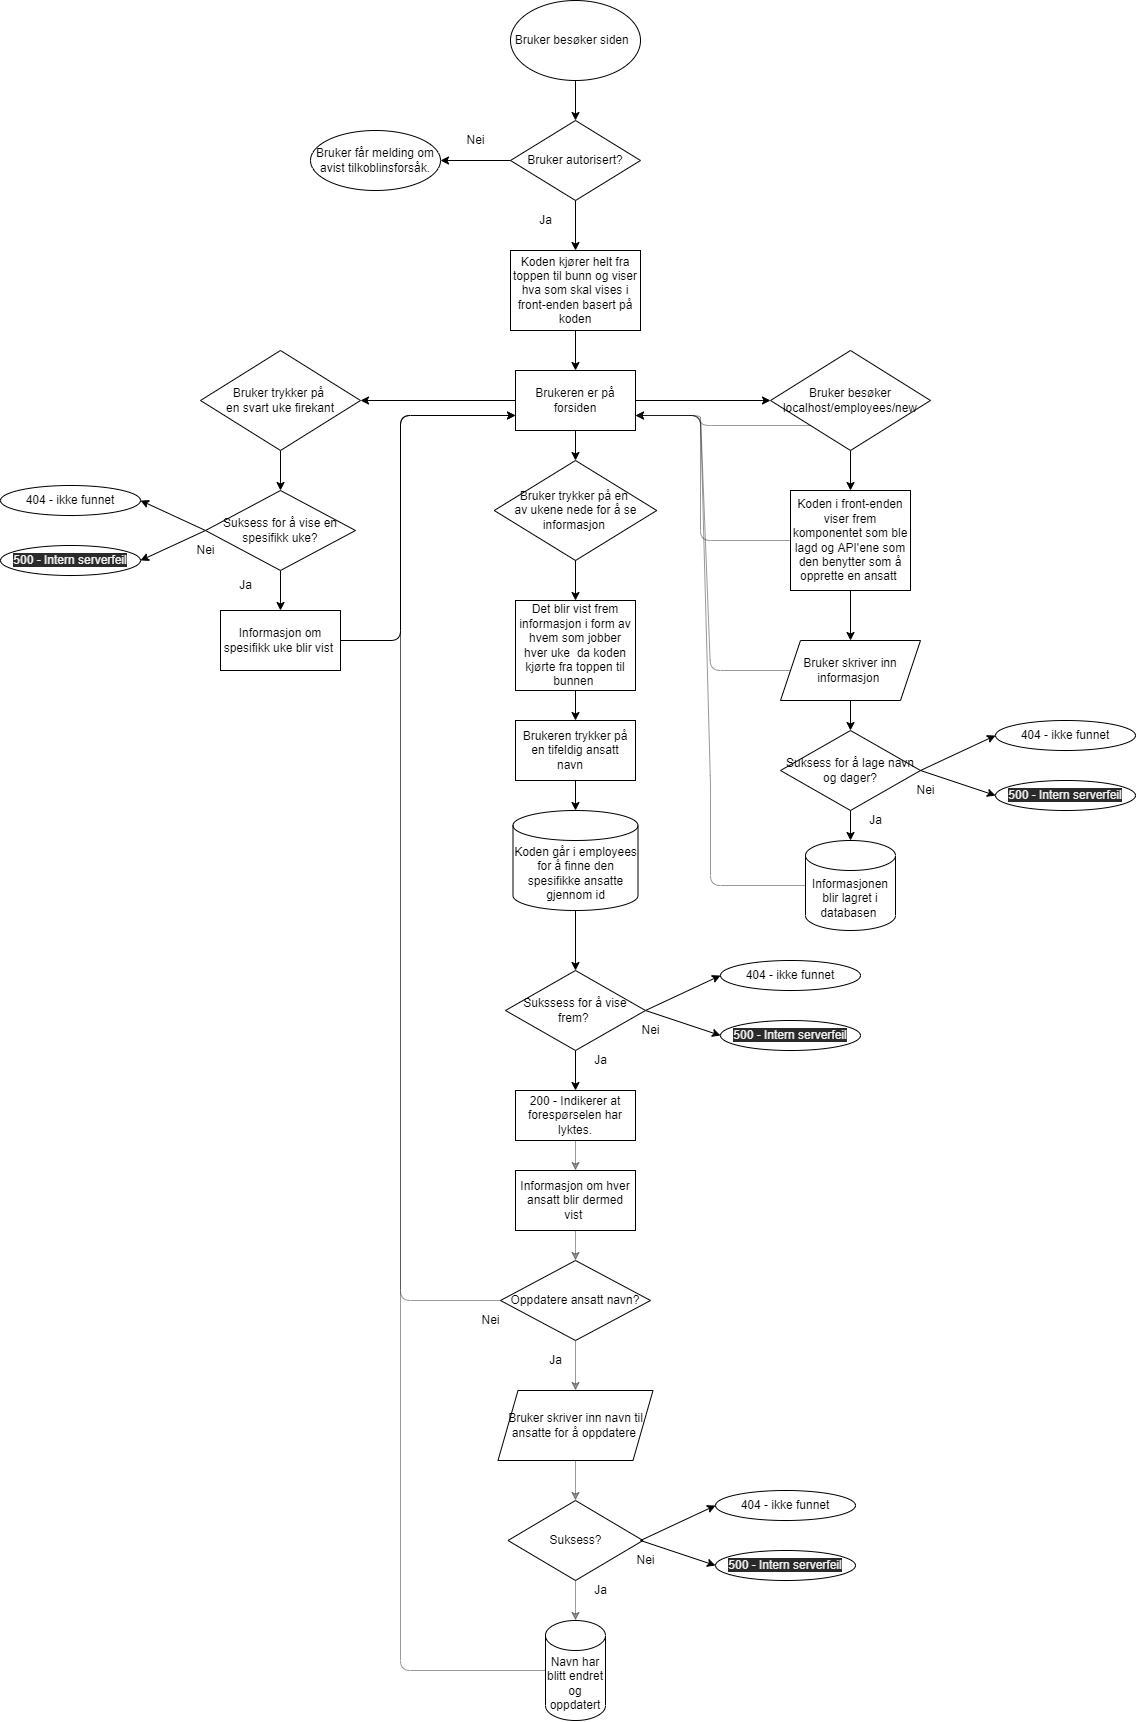

The diagram above was exported from draw.io. Its source (the exported page's mxGraphModel, read from the mxfile embedded in the PNG):
<mxGraphModel dx="2380" dy="744" grid="1" gridSize="10" guides="1" tooltips="1" connect="1" arrows="1" fold="1" page="1" pageScale="1" pageWidth="850" pageHeight="1100" math="0" shadow="0">
  <root>
    <mxCell id="0" />
    <mxCell id="1" parent="0" />
    <mxCell id="156" style="edgeStyle=none;html=1;exitX=0.5;exitY=1;exitDx=0;exitDy=0;entryX=0.5;entryY=0;entryDx=0;entryDy=0;" edge="1" parent="1" source="152" target="154">
      <mxGeometry relative="1" as="geometry" />
    </mxCell>
    <mxCell id="152" value="Bruker besøker siden&amp;nbsp;&amp;nbsp;" style="ellipse;whiteSpace=wrap;html=1;" parent="1" vertex="1">
      <mxGeometry x="350" y="40" width="130" height="80" as="geometry" />
    </mxCell>
    <mxCell id="157" style="edgeStyle=none;html=1;exitX=0;exitY=0.5;exitDx=0;exitDy=0;entryX=1;entryY=0.5;entryDx=0;entryDy=0;" edge="1" parent="1" source="154" target="155">
      <mxGeometry relative="1" as="geometry" />
    </mxCell>
    <mxCell id="162" style="edgeStyle=none;html=1;exitX=0.5;exitY=1;exitDx=0;exitDy=0;entryX=0.5;entryY=0;entryDx=0;entryDy=0;" edge="1" parent="1" source="154" target="163">
      <mxGeometry relative="1" as="geometry">
        <mxPoint x="415" y="280" as="targetPoint" />
      </mxGeometry>
    </mxCell>
    <mxCell id="154" value="Bruker autorisert?" style="rhombus;whiteSpace=wrap;html=1;" parent="1" vertex="1">
      <mxGeometry x="350" y="160" width="130" height="80" as="geometry" />
    </mxCell>
    <mxCell id="155" value="Bruker får melding om avist tilkoblinsforsåk." style="ellipse;whiteSpace=wrap;html=1;" vertex="1" parent="1">
      <mxGeometry x="150" y="170" width="130" height="60" as="geometry" />
    </mxCell>
    <mxCell id="158" value="Nei" style="text;html=1;align=center;verticalAlign=middle;resizable=0;points=[];autosize=1;strokeColor=none;fillColor=none;" vertex="1" parent="1">
      <mxGeometry x="300" y="170" width="30" height="20" as="geometry" />
    </mxCell>
    <mxCell id="161" value="Ja" style="text;html=1;align=center;verticalAlign=middle;resizable=0;points=[];autosize=1;strokeColor=none;fillColor=none;" vertex="1" parent="1">
      <mxGeometry x="370" y="250" width="30" height="20" as="geometry" />
    </mxCell>
    <mxCell id="166" style="edgeStyle=none;html=1;exitX=0.5;exitY=1;exitDx=0;exitDy=0;entryX=0.5;entryY=0;entryDx=0;entryDy=0;" edge="1" parent="1" source="163" target="164">
      <mxGeometry relative="1" as="geometry" />
    </mxCell>
    <mxCell id="163" value="&lt;span&gt;Koden kjører helt fra toppen til bunn og viser hva som skal vises i front-enden basert på koden&lt;/span&gt;" style="rounded=0;whiteSpace=wrap;html=1;" vertex="1" parent="1">
      <mxGeometry x="350" y="290" width="130" height="80" as="geometry" />
    </mxCell>
    <mxCell id="174" style="edgeStyle=none;html=1;exitX=1;exitY=0.5;exitDx=0;exitDy=0;entryX=0;entryY=0.5;entryDx=0;entryDy=0;" edge="1" parent="1" source="164" target="168">
      <mxGeometry relative="1" as="geometry" />
    </mxCell>
    <mxCell id="183" style="edgeStyle=none;html=1;exitX=0.5;exitY=1;exitDx=0;exitDy=0;entryX=0.5;entryY=0;entryDx=0;entryDy=0;" edge="1" parent="1" source="164" target="170">
      <mxGeometry relative="1" as="geometry" />
    </mxCell>
    <mxCell id="247" style="edgeStyle=none;html=1;exitX=0;exitY=0.5;exitDx=0;exitDy=0;entryX=1;entryY=0.5;entryDx=0;entryDy=0;" edge="1" parent="1" source="164" target="169">
      <mxGeometry relative="1" as="geometry" />
    </mxCell>
    <mxCell id="164" value="Brukeren er på forsiden" style="rounded=0;whiteSpace=wrap;html=1;" vertex="1" parent="1">
      <mxGeometry x="355" y="410" width="120" height="60" as="geometry" />
    </mxCell>
    <mxCell id="176" style="edgeStyle=none;html=1;exitX=0.5;exitY=1;exitDx=0;exitDy=0;entryX=0.5;entryY=0;entryDx=0;entryDy=0;" edge="1" parent="1" source="168" target="175">
      <mxGeometry relative="1" as="geometry" />
    </mxCell>
    <mxCell id="191" style="edgeStyle=none;html=1;exitX=0;exitY=1;exitDx=0;exitDy=0;entryX=1;entryY=0.75;entryDx=0;entryDy=0;opacity=40;" edge="1" parent="1" source="168" target="164">
      <mxGeometry relative="1" as="geometry">
        <Array as="points">
          <mxPoint x="540" y="465" />
          <mxPoint x="540" y="455" />
        </Array>
      </mxGeometry>
    </mxCell>
    <mxCell id="168" value="Bruker besøker&lt;br&gt;localhost/employees/new" style="rhombus;whiteSpace=wrap;html=1;" vertex="1" parent="1">
      <mxGeometry x="610" y="390" width="160" height="100" as="geometry" />
    </mxCell>
    <mxCell id="262" style="edgeStyle=none;html=1;exitX=0.5;exitY=1;exitDx=0;exitDy=0;entryX=0.5;entryY=0;entryDx=0;entryDy=0;" edge="1" parent="1" source="169" target="261">
      <mxGeometry relative="1" as="geometry" />
    </mxCell>
    <mxCell id="169" value="Bruker trykker på &lt;br&gt;en svart uke firekant" style="rhombus;whiteSpace=wrap;html=1;" vertex="1" parent="1">
      <mxGeometry x="40" y="390" width="160" height="100" as="geometry" />
    </mxCell>
    <mxCell id="186" style="edgeStyle=none;html=1;exitX=0.5;exitY=1;exitDx=0;exitDy=0;entryX=0.5;entryY=0;entryDx=0;entryDy=0;entryPerimeter=0;" edge="1" parent="1" source="170">
      <mxGeometry relative="1" as="geometry">
        <mxPoint x="415" y="640" as="targetPoint" />
      </mxGeometry>
    </mxCell>
    <mxCell id="170" value="Bruker trykker på en &lt;br&gt;av ukene nede for å se informasjon&amp;nbsp;" style="rhombus;whiteSpace=wrap;html=1;" vertex="1" parent="1">
      <mxGeometry x="333.75" y="500" width="162.5" height="100" as="geometry" />
    </mxCell>
    <mxCell id="180" style="edgeStyle=none;html=1;exitX=0.5;exitY=1;exitDx=0;exitDy=0;entryX=0.5;entryY=0;entryDx=0;entryDy=0;" edge="1" parent="1" source="175" target="179">
      <mxGeometry relative="1" as="geometry" />
    </mxCell>
    <mxCell id="189" style="edgeStyle=none;html=1;exitX=0;exitY=0.5;exitDx=0;exitDy=0;entryX=1;entryY=0.75;entryDx=0;entryDy=0;opacity=40;" edge="1" parent="1" source="175" target="164">
      <mxGeometry relative="1" as="geometry">
        <mxPoint x="480" y="460" as="targetPoint" />
        <Array as="points">
          <mxPoint x="540" y="580" />
          <mxPoint x="540" y="455" />
        </Array>
      </mxGeometry>
    </mxCell>
    <mxCell id="175" value="Koden i front-enden viser frem komponentet som ble lagd og API'ene som den benytter som å opprette en ansatt&amp;nbsp;" style="rounded=0;whiteSpace=wrap;html=1;" vertex="1" parent="1">
      <mxGeometry x="630" y="530" width="120" height="100" as="geometry" />
    </mxCell>
    <mxCell id="188" style="edgeStyle=none;html=1;entryX=1;entryY=0.75;entryDx=0;entryDy=0;opacity=40;" edge="1" parent="1" source="177" target="164">
      <mxGeometry relative="1" as="geometry">
        <Array as="points">
          <mxPoint x="550" y="925" />
          <mxPoint x="550" y="825" />
          <mxPoint x="540" y="455" />
        </Array>
      </mxGeometry>
    </mxCell>
    <mxCell id="177" value="Informasjonen blir lagret i databasen&amp;nbsp;" style="shape=cylinder3;whiteSpace=wrap;html=1;boundedLbl=1;backgroundOutline=1;size=15;" vertex="1" parent="1">
      <mxGeometry x="645" y="880" width="90" height="90" as="geometry" />
    </mxCell>
    <mxCell id="190" style="edgeStyle=none;html=1;exitX=0;exitY=0.5;exitDx=0;exitDy=0;entryX=1;entryY=0.75;entryDx=0;entryDy=0;opacity=40;" edge="1" parent="1" source="179" target="164">
      <mxGeometry relative="1" as="geometry">
        <Array as="points">
          <mxPoint x="550" y="710" />
          <mxPoint x="540" y="455" />
        </Array>
      </mxGeometry>
    </mxCell>
    <mxCell id="225" style="edgeStyle=none;html=1;exitX=0.5;exitY=1;exitDx=0;exitDy=0;entryX=0.5;entryY=0;entryDx=0;entryDy=0;" edge="1" parent="1" source="179" target="224">
      <mxGeometry relative="1" as="geometry" />
    </mxCell>
    <mxCell id="179" value="Bruker skriver inn informasjon&amp;nbsp;" style="shape=parallelogram;perimeter=parallelogramPerimeter;whiteSpace=wrap;html=1;fixedSize=1;" vertex="1" parent="1">
      <mxGeometry x="620" y="680" width="140" height="60" as="geometry" />
    </mxCell>
    <mxCell id="194" style="edgeStyle=none;html=1;exitX=0.5;exitY=1;exitDx=0;exitDy=0;entryX=0.5;entryY=0;entryDx=0;entryDy=0;" edge="1" parent="1" source="187" target="193">
      <mxGeometry relative="1" as="geometry" />
    </mxCell>
    <mxCell id="187" value="Det blir vist frem informasjon i form av hvem som jobber hver uke&amp;nbsp; da koden kjørte fra toppen til bunnen&amp;nbsp;" style="rounded=0;whiteSpace=wrap;html=1;" vertex="1" parent="1">
      <mxGeometry x="355" y="640" width="120" height="90" as="geometry" />
    </mxCell>
    <mxCell id="196" style="edgeStyle=none;html=1;exitX=0.5;exitY=1;exitDx=0;exitDy=0;entryX=0.5;entryY=0;entryDx=0;entryDy=0;entryPerimeter=0;" edge="1" parent="1" source="193" target="195">
      <mxGeometry relative="1" as="geometry" />
    </mxCell>
    <mxCell id="193" value="Brukeren trykker på en tifeldig ansatt navn&amp;nbsp; &amp;nbsp;" style="rounded=0;whiteSpace=wrap;html=1;" vertex="1" parent="1">
      <mxGeometry x="355" y="760" width="120" height="60" as="geometry" />
    </mxCell>
    <mxCell id="223" style="edgeStyle=none;html=1;exitX=0.5;exitY=1;exitDx=0;exitDy=0;exitPerimeter=0;entryX=0.5;entryY=0;entryDx=0;entryDy=0;" edge="1" parent="1" source="195" target="197">
      <mxGeometry relative="1" as="geometry" />
    </mxCell>
    <mxCell id="195" value="&lt;span&gt;Koden går i employees for å finne den spesifikke ansatte gjennom id&lt;/span&gt;" style="shape=cylinder3;whiteSpace=wrap;html=1;boundedLbl=1;backgroundOutline=1;size=15;" vertex="1" parent="1">
      <mxGeometry x="352.5" y="850" width="125" height="100" as="geometry" />
    </mxCell>
    <mxCell id="213" style="edgeStyle=none;html=1;exitX=1;exitY=0.5;exitDx=0;exitDy=0;entryX=0;entryY=0.5;entryDx=0;entryDy=0;" edge="1" parent="1" source="197" target="221">
      <mxGeometry relative="1" as="geometry">
        <mxPoint x="560" y="1015" as="targetPoint" />
      </mxGeometry>
    </mxCell>
    <mxCell id="214" style="edgeStyle=none;html=1;exitX=1;exitY=0.5;exitDx=0;exitDy=0;entryX=0;entryY=0.5;entryDx=0;entryDy=0;" edge="1" parent="1" source="197" target="222">
      <mxGeometry relative="1" as="geometry">
        <mxPoint x="560" y="1085" as="targetPoint" />
      </mxGeometry>
    </mxCell>
    <mxCell id="217" style="edgeStyle=none;html=1;exitX=0.5;exitY=1;exitDx=0;exitDy=0;entryX=0.5;entryY=0;entryDx=0;entryDy=0;" edge="1" parent="1" source="197" target="200">
      <mxGeometry relative="1" as="geometry" />
    </mxCell>
    <mxCell id="197" value="Sukssess for å vise frem?&amp;nbsp;" style="rhombus;whiteSpace=wrap;html=1;" vertex="1" parent="1">
      <mxGeometry x="345" y="1010" width="140" height="80" as="geometry" />
    </mxCell>
    <mxCell id="249" style="edgeStyle=none;html=1;exitX=0.5;exitY=1;exitDx=0;exitDy=0;entryX=0.5;entryY=0;entryDx=0;entryDy=0;opacity=40;" edge="1" parent="1" source="200" target="236">
      <mxGeometry relative="1" as="geometry" />
    </mxCell>
    <mxCell id="200" value="200 -&amp;nbsp;Indikerer at forespørselen har lyktes." style="rounded=0;whiteSpace=wrap;html=1;" vertex="1" parent="1">
      <mxGeometry x="355" y="1130" width="120" height="50" as="geometry" />
    </mxCell>
    <mxCell id="215" value="Nei" style="text;html=1;align=center;verticalAlign=middle;resizable=0;points=[];autosize=1;strokeColor=none;fillColor=none;rotation=0;" vertex="1" parent="1">
      <mxGeometry x="475" y="1060" width="30" height="20" as="geometry" />
    </mxCell>
    <mxCell id="216" value="Ja" style="text;html=1;align=center;verticalAlign=middle;resizable=0;points=[];autosize=1;strokeColor=none;fillColor=none;" vertex="1" parent="1">
      <mxGeometry x="425" y="1090" width="30" height="20" as="geometry" />
    </mxCell>
    <mxCell id="221" value="&lt;span&gt;404 - ikke funnet&lt;/span&gt;" style="ellipse;whiteSpace=wrap;html=1;" vertex="1" parent="1">
      <mxGeometry x="560" y="1000" width="140" height="30" as="geometry" />
    </mxCell>
    <mxCell id="222" value="&#10;&#10;&lt;span style=&quot;color: rgb(240, 240, 240); font-family: helvetica; font-size: 12px; font-style: normal; font-weight: 400; letter-spacing: normal; text-align: center; text-indent: 0px; text-transform: none; word-spacing: 0px; background-color: rgb(42, 42, 42); display: inline; float: none;&quot;&gt;500 - Intern serverfeil&lt;/span&gt;&#10;&#10;" style="ellipse;whiteSpace=wrap;html=1;" vertex="1" parent="1">
      <mxGeometry x="560" y="1060" width="140" height="30" as="geometry" />
    </mxCell>
    <mxCell id="226" style="edgeStyle=none;html=1;exitX=0.5;exitY=1;exitDx=0;exitDy=0;entryX=0.5;entryY=0;entryDx=0;entryDy=0;entryPerimeter=0;" edge="1" parent="1" source="224" target="177">
      <mxGeometry relative="1" as="geometry" />
    </mxCell>
    <mxCell id="224" value="Suksess for å lage navn og dager?" style="rhombus;whiteSpace=wrap;html=1;" vertex="1" parent="1">
      <mxGeometry x="620" y="770" width="140" height="80" as="geometry" />
    </mxCell>
    <mxCell id="227" value="Ja" style="text;html=1;align=center;verticalAlign=middle;resizable=0;points=[];autosize=1;strokeColor=none;fillColor=none;" vertex="1" parent="1">
      <mxGeometry x="700" y="850" width="30" height="20" as="geometry" />
    </mxCell>
    <mxCell id="228" style="edgeStyle=none;html=1;exitX=1;exitY=0.5;exitDx=0;exitDy=0;entryX=0;entryY=0.5;entryDx=0;entryDy=0;" edge="1" parent="1" target="230">
      <mxGeometry relative="1" as="geometry">
        <mxPoint x="760" y="810" as="sourcePoint" />
        <mxPoint x="835" y="775" as="targetPoint" />
      </mxGeometry>
    </mxCell>
    <mxCell id="229" style="edgeStyle=none;html=1;exitX=1;exitY=0.5;exitDx=0;exitDy=0;entryX=0;entryY=0.5;entryDx=0;entryDy=0;" edge="1" parent="1" target="231">
      <mxGeometry relative="1" as="geometry">
        <mxPoint x="760" y="810" as="sourcePoint" />
        <mxPoint x="835" y="845" as="targetPoint" />
      </mxGeometry>
    </mxCell>
    <mxCell id="230" value="&lt;span&gt;404 - ikke funnet&lt;/span&gt;" style="ellipse;whiteSpace=wrap;html=1;" vertex="1" parent="1">
      <mxGeometry x="835" y="760" width="140" height="30" as="geometry" />
    </mxCell>
    <mxCell id="231" value="&#10;&#10;&lt;span style=&quot;color: rgb(240, 240, 240); font-family: helvetica; font-size: 12px; font-style: normal; font-weight: 400; letter-spacing: normal; text-align: center; text-indent: 0px; text-transform: none; word-spacing: 0px; background-color: rgb(42, 42, 42); display: inline; float: none;&quot;&gt;500 - Intern serverfeil&lt;/span&gt;&#10;&#10;" style="ellipse;whiteSpace=wrap;html=1;" vertex="1" parent="1">
      <mxGeometry x="835" y="820" width="140" height="30" as="geometry" />
    </mxCell>
    <mxCell id="232" value="Nei" style="text;html=1;align=center;verticalAlign=middle;resizable=0;points=[];autosize=1;strokeColor=none;fillColor=none;" vertex="1" parent="1">
      <mxGeometry x="750" y="820" width="30" height="20" as="geometry" />
    </mxCell>
    <mxCell id="246" style="edgeStyle=none;html=1;exitX=0.5;exitY=1;exitDx=0;exitDy=0;entryX=0.5;entryY=0;entryDx=0;entryDy=0;opacity=40;" edge="1" parent="1" source="236" target="238">
      <mxGeometry relative="1" as="geometry" />
    </mxCell>
    <mxCell id="236" value="Informasjon om hver ansatt blir dermed vist&amp;nbsp;" style="rounded=0;whiteSpace=wrap;html=1;" vertex="1" parent="1">
      <mxGeometry x="355" y="1210" width="120" height="60" as="geometry" />
    </mxCell>
    <mxCell id="240" style="edgeStyle=none;html=1;exitX=0;exitY=0.5;exitDx=0;exitDy=0;entryX=0;entryY=0.75;entryDx=0;entryDy=0;opacity=40;" edge="1" parent="1" source="238" target="164">
      <mxGeometry relative="1" as="geometry">
        <Array as="points">
          <mxPoint x="240" y="1340" />
          <mxPoint x="240" y="455" />
        </Array>
      </mxGeometry>
    </mxCell>
    <mxCell id="245" style="edgeStyle=none;html=1;exitX=0.5;exitY=1;exitDx=0;exitDy=0;entryX=0.5;entryY=0;entryDx=0;entryDy=0;opacity=40;" edge="1" parent="1" source="238" target="244">
      <mxGeometry relative="1" as="geometry" />
    </mxCell>
    <mxCell id="238" value="Oppdatere ansatt navn?" style="rhombus;whiteSpace=wrap;html=1;" vertex="1" parent="1">
      <mxGeometry x="340" y="1300" width="150" height="80" as="geometry" />
    </mxCell>
    <mxCell id="241" value="Nei" style="text;html=1;align=center;verticalAlign=middle;resizable=0;points=[];autosize=1;strokeColor=none;fillColor=none;" vertex="1" parent="1">
      <mxGeometry x="315" y="1350" width="30" height="20" as="geometry" />
    </mxCell>
    <mxCell id="243" value="Ja&lt;br&gt;" style="text;html=1;align=center;verticalAlign=middle;resizable=0;points=[];autosize=1;strokeColor=none;fillColor=none;" vertex="1" parent="1">
      <mxGeometry x="380" y="1390" width="30" height="20" as="geometry" />
    </mxCell>
    <mxCell id="250" style="edgeStyle=none;html=1;exitX=0.5;exitY=1;exitDx=0;exitDy=0;entryX=0.5;entryY=0;entryDx=0;entryDy=0;opacity=40;" edge="1" parent="1" source="244" target="248">
      <mxGeometry relative="1" as="geometry" />
    </mxCell>
    <mxCell id="244" value="Bruker skriver inn navn til ansatte for å oppdatere&amp;nbsp;" style="shape=parallelogram;perimeter=parallelogramPerimeter;whiteSpace=wrap;html=1;fixedSize=1;" vertex="1" parent="1">
      <mxGeometry x="337.5" y="1430" width="155" height="70" as="geometry" />
    </mxCell>
    <mxCell id="258" style="edgeStyle=none;html=1;exitX=0.5;exitY=1;exitDx=0;exitDy=0;entryX=0.5;entryY=0;entryDx=0;entryDy=0;entryPerimeter=0;opacity=40;" edge="1" parent="1" source="248" target="257">
      <mxGeometry relative="1" as="geometry" />
    </mxCell>
    <mxCell id="248" value="Suksess?" style="rhombus;whiteSpace=wrap;html=1;" vertex="1" parent="1">
      <mxGeometry x="347.5" y="1540" width="135" height="80" as="geometry" />
    </mxCell>
    <mxCell id="251" style="edgeStyle=none;html=1;exitX=1;exitY=0.5;exitDx=0;exitDy=0;entryX=0;entryY=0.5;entryDx=0;entryDy=0;" edge="1" parent="1" target="254">
      <mxGeometry relative="1" as="geometry">
        <mxPoint x="480" y="1580" as="sourcePoint" />
        <mxPoint x="555" y="1545" as="targetPoint" />
      </mxGeometry>
    </mxCell>
    <mxCell id="252" style="edgeStyle=none;html=1;exitX=1;exitY=0.5;exitDx=0;exitDy=0;entryX=0;entryY=0.5;entryDx=0;entryDy=0;" edge="1" parent="1" target="255">
      <mxGeometry relative="1" as="geometry">
        <mxPoint x="480" y="1580" as="sourcePoint" />
        <mxPoint x="555" y="1615" as="targetPoint" />
      </mxGeometry>
    </mxCell>
    <mxCell id="253" value="Nei" style="text;html=1;align=center;verticalAlign=middle;resizable=0;points=[];autosize=1;strokeColor=none;fillColor=none;rotation=0;" vertex="1" parent="1">
      <mxGeometry x="470" y="1590" width="30" height="20" as="geometry" />
    </mxCell>
    <mxCell id="254" value="&lt;span&gt;404 - ikke funnet&lt;/span&gt;" style="ellipse;whiteSpace=wrap;html=1;" vertex="1" parent="1">
      <mxGeometry x="555" y="1530" width="140" height="30" as="geometry" />
    </mxCell>
    <mxCell id="255" value="&#10;&#10;&lt;span style=&quot;color: rgb(240, 240, 240); font-family: helvetica; font-size: 12px; font-style: normal; font-weight: 400; letter-spacing: normal; text-align: center; text-indent: 0px; text-transform: none; word-spacing: 0px; background-color: rgb(42, 42, 42); display: inline; float: none;&quot;&gt;500 - Intern serverfeil&lt;/span&gt;&#10;&#10;" style="ellipse;whiteSpace=wrap;html=1;" vertex="1" parent="1">
      <mxGeometry x="555" y="1590" width="140" height="30" as="geometry" />
    </mxCell>
    <mxCell id="260" style="edgeStyle=none;html=1;exitX=0;exitY=0.5;exitDx=0;exitDy=0;exitPerimeter=0;entryX=0;entryY=0.75;entryDx=0;entryDy=0;opacity=40;" edge="1" parent="1" source="257" target="164">
      <mxGeometry relative="1" as="geometry">
        <Array as="points">
          <mxPoint x="240" y="1710" />
          <mxPoint x="240" y="455" />
        </Array>
      </mxGeometry>
    </mxCell>
    <mxCell id="257" value="Navn har blitt endret og oppdatert" style="shape=cylinder3;whiteSpace=wrap;html=1;boundedLbl=1;backgroundOutline=1;size=15;" vertex="1" parent="1">
      <mxGeometry x="385" y="1660" width="60" height="100" as="geometry" />
    </mxCell>
    <mxCell id="259" value="Ja" style="text;html=1;align=center;verticalAlign=middle;resizable=0;points=[];autosize=1;strokeColor=none;fillColor=none;" vertex="1" parent="1">
      <mxGeometry x="425" y="1620" width="30" height="20" as="geometry" />
    </mxCell>
    <mxCell id="268" style="edgeStyle=none;html=1;exitX=0;exitY=0.5;exitDx=0;exitDy=0;entryX=1;entryY=0.5;entryDx=0;entryDy=0;" edge="1" parent="1" source="261" target="265">
      <mxGeometry relative="1" as="geometry" />
    </mxCell>
    <mxCell id="269" style="edgeStyle=none;html=1;exitX=0;exitY=0.5;exitDx=0;exitDy=0;entryX=1;entryY=0.5;entryDx=0;entryDy=0;" edge="1" parent="1" source="261" target="266">
      <mxGeometry relative="1" as="geometry" />
    </mxCell>
    <mxCell id="272" style="edgeStyle=none;html=1;exitX=0.5;exitY=1;exitDx=0;exitDy=0;entryX=0.5;entryY=0;entryDx=0;entryDy=0;" edge="1" parent="1" source="261" target="270">
      <mxGeometry relative="1" as="geometry" />
    </mxCell>
    <mxCell id="261" value="Suksess for å vise en spesifikk uke?" style="rhombus;whiteSpace=wrap;html=1;" vertex="1" parent="1">
      <mxGeometry x="45" y="530" width="150" height="80" as="geometry" />
    </mxCell>
    <mxCell id="265" value="&lt;span&gt;404 - ikke funnet&lt;/span&gt;" style="ellipse;whiteSpace=wrap;html=1;" vertex="1" parent="1">
      <mxGeometry x="-160" y="525" width="140" height="30" as="geometry" />
    </mxCell>
    <mxCell id="266" value="&#10;&#10;&lt;span style=&quot;color: rgb(240, 240, 240); font-family: helvetica; font-size: 12px; font-style: normal; font-weight: 400; letter-spacing: normal; text-align: center; text-indent: 0px; text-transform: none; word-spacing: 0px; background-color: rgb(42, 42, 42); display: inline; float: none;&quot;&gt;500 - Intern serverfeil&lt;/span&gt;&#10;&#10;" style="ellipse;whiteSpace=wrap;html=1;" vertex="1" parent="1">
      <mxGeometry x="-160" y="585" width="140" height="30" as="geometry" />
    </mxCell>
    <mxCell id="267" value="Nei" style="text;html=1;align=center;verticalAlign=middle;resizable=0;points=[];autosize=1;strokeColor=none;fillColor=none;" vertex="1" parent="1">
      <mxGeometry x="30" y="580" width="30" height="20" as="geometry" />
    </mxCell>
    <mxCell id="273" style="edgeStyle=none;html=1;exitX=1;exitY=0.5;exitDx=0;exitDy=0;entryX=0;entryY=0.75;entryDx=0;entryDy=0;" edge="1" parent="1" source="270" target="164">
      <mxGeometry relative="1" as="geometry">
        <Array as="points">
          <mxPoint x="240" y="680" />
          <mxPoint x="240" y="455" />
        </Array>
      </mxGeometry>
    </mxCell>
    <mxCell id="270" value="Informasjon om spesifikk uke blir vist&amp;nbsp;" style="rounded=0;whiteSpace=wrap;html=1;" vertex="1" parent="1">
      <mxGeometry x="60" y="650" width="120" height="60" as="geometry" />
    </mxCell>
    <mxCell id="271" value="&lt;blockquote style=&quot;margin: 0 0 0 40px ; border: none ; padding: 0px&quot;&gt;Ja&lt;/blockquote&gt;" style="text;html=1;align=center;verticalAlign=middle;resizable=0;points=[];autosize=1;strokeColor=none;fillColor=none;" vertex="1" parent="1">
      <mxGeometry x="30" y="615" width="70" height="20" as="geometry" />
    </mxCell>
  </root>
</mxGraphModel>